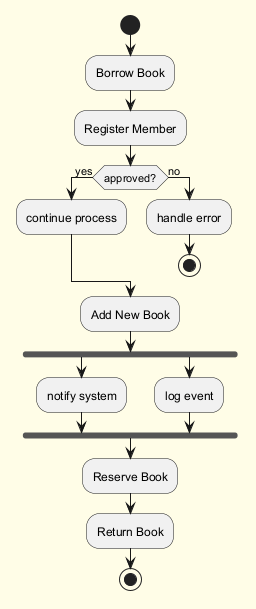

The diagram above was rendered by PlantUML. Its source (embedded in the PNG):
@startuml
skinparam backgroundColor #FFFDE7
skinparam classBackgroundColor #FFF9C4
skinparam classBorderColor #F57F17
start
:Borrow Book;
:Register Member;
if (approved?) then (yes)
:continue process;
else (no)
:handle error;
stop
endif
:Add New Book;
fork
:notify system;
fork again
:log event;
end fork
:Reserve Book;
:Return Book;
stop
@enduml